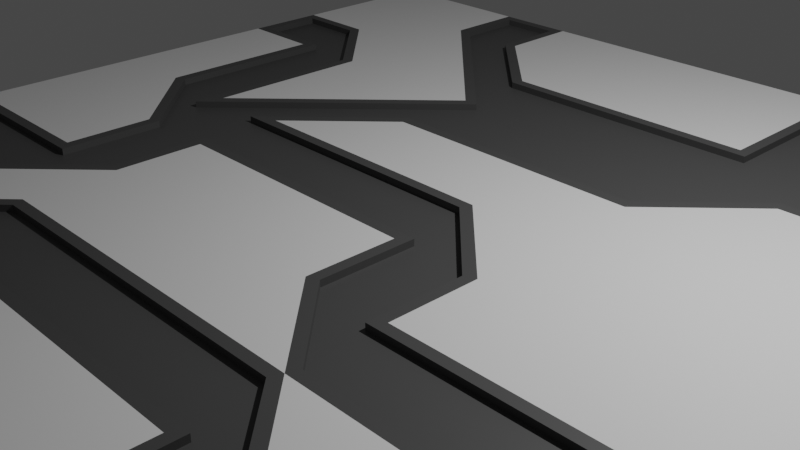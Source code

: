# Source: T3D_tile.blend  (saved by Blender 2.80.75; exported with 4.5.12 LTS)
import bpy
from mathutils import Matrix  # noqa: F401  (used for matrix-valued properties, if any)

bpy.ops.wm.read_factory_settings(use_empty=True)
scene = bpy.context.scene
scene.name = 'Scene'

# ---- collections
col_collection = bpy.data.collections.new('Collection'); scene.collection.children.link(col_collection)

# ---- materials (node trees are filled in below, after node groups)
mat_material = bpy.data.materials.new('Material')
mat_material.alpha_threshold = 0.0
mat_material.use_transparent_shadow = False
mat_material.line_color = (0.0, 0.0, 0.0, 1.0)
mat_light = bpy.data.materials.new('Light')
mat_light.use_transparent_shadow = False

# ---- material node trees
mat_material.use_nodes = True; mat_material.node_tree.nodes.clear()
_N = mat_material.node_tree.nodes; _L = mat_material.node_tree.links
n0 = _N.new('ShaderNodeOutputMaterial'); n0.name = 'Material Output'; n0.location = (300, 300)
n1 = _N.new('ShaderNodeBsdfPrincipled'); n1.name = 'Principled BSDF'; n1.location = (10, 300)
n1.distribution = 'GGX'
n1.subsurface_method = 'BURLEY'
n1.inputs[2].default_value = 0.4
n1.inputs[3].default_value = 1.45
n1.inputs[27].default_value = (0.0, 0.0, 0.0, 1.0)
n1.inputs[28].default_value = 1.0
_L.new(n1.outputs[0], n0.inputs[0])
n0.is_active_output = True
mat_light.use_nodes = True; mat_light.node_tree.nodes.clear()
_N = mat_light.node_tree.nodes; _L = mat_light.node_tree.links
n0 = _N.new('ShaderNodeOutputMaterial'); n0.name = 'Material Output'; n0.location = (300, 300)
n1 = _N.new('ShaderNodeBsdfPrincipled'); n1.name = 'Principled BSDF'; n1.location = (10, 300)
n1.distribution = 'GGX'
n1.subsurface_method = 'BURLEY'
n1.inputs[0].default_value = (0.06681, 0.06681, 0.06681, 1.0)
n1.inputs[3].default_value = 1.45
n1.inputs[27].default_value = (0.0, 0.0, 0.0, 1.0)
n1.inputs[28].default_value = 1.0
_L.new(n1.outputs[0], n0.inputs[0])
n0.is_active_output = True

# ---- world
world_world = bpy.data.worlds.new('World'); scene.world = world_world
world_world.use_nodes = True; world_world.node_tree.nodes.clear()
_N = world_world.node_tree.nodes; _L = world_world.node_tree.links
n0 = _N.new('ShaderNodeOutputWorld'); n0.name = 'World Output'; n0.location = (300, 300)
n1 = _N.new('ShaderNodeBackground'); n1.name = 'Background'; n1.location = (10, 300)
n1.inputs[0].default_value = (0.05088, 0.05088, 0.05088, 1.0)
_L.new(n1.outputs[0], n0.inputs[0])
n0.is_active_output = True
world_world.color = (0.05088, 0.05088, 0.05088)
world_world.use_sun_shadow = False
world_world.sun_shadow_jitter_overblur = 0.0

# ---- cameras
cam_camera = bpy.data.cameras.new('Camera')
cam_camera.clip_end = 100.0
cam_camera.ortho_scale = 7.314

# ---- lights
light_light = bpy.data.lights.new('Light', 'POINT')
light_light.transmission_factor = 0.0
light_light.energy = 1000.0
light_light.shadow_soft_size = 0.1
light_light.shadow_maximum_resolution = 0.006
light_light.use_absolute_resolution = True

# ---- meshes
me_cube = bpy.data.meshes.new('Cube')
me_cube.from_pydata([(1.0, 1.0, 1.0), (1.0, 1.0, -1.0), (1.0, -1.0, 1.0), (1.0, -1.0, -1.0), (-1.0, 1.0, 1.0), (-1.0, 1.0, -1.0), (-1.0, -1.0, 1.0), (-1.0, -1.0, -1.0), (0.8, 1.0, -1.0), (0.6, 1.0, -1.0), (0.4, 1.0, -1.0), (0.2, 1.0, -1.0), (0.0, 1.0, -1.0), (-0.2, 1.0, -1.0), (-0.4, 1.0, -1.0), (-0.6, 1.0, -1.0), (-0.8, 1.0, -1.0), (0.8, -1.0, 1.0), (0.5752, -0.9752, 1.0), (0.4248, -0.9752, 1.0), (0.2, -1.0, 1.0), (0.0, -1.0, 1.0), (-0.2, -1.0, 1.0), (-0.4248, -0.9752, 1.0), (-0.5752, -0.9752, 1.0), (-0.8, -1.0, 1.0), (-0.8, -1.0, -1.0), (-0.6, -1.0, -1.0), (-0.4, -1.0, -1.0), (-0.2, -1.0, -1.0), (0.0, -1.0, -1.0), (0.2, -1.0, -1.0), (0.4, -1.0, -1.0), (0.6, -1.0, -1.0), (0.8, -1.0, -1.0), (-0.8, 1.0, 1.0), (-0.5752, 0.9752, 1.0), (-0.4248, 0.9752, 1.0), (-0.2, 1.0, 1.0), (0.0, 1.0, 1.0), (0.2, 1.0, 1.0), (0.4248, 0.9752, 1.0), (0.5752, 0.9752, 1.0), (0.8, 1.0, 1.0), (-1.0, 0.8, -1.0), (-1.0, 0.6, -1.0), (-1.0, 0.4, -1.0), (-1.0, 0.2, -1.0), (-1.0, 0.0, -1.0), (-1.0, -0.2, -1.0), (-1.0, -0.4, -1.0), (-1.0, -0.6, -1.0), (-1.0, -0.8, -1.0), (1.0, 0.8, 1.0), (0.9752, 0.5752, 1.0), (0.9752, 0.4248, 1.0), (1.0, 0.2, 1.0), (1.0, 0.0, 1.0), (1.0, -0.2, 1.0), (0.9752, -0.4248, 1.0), (0.9752, -0.5752, 1.0), (1.0, -0.8, 1.0), (-1.0, -0.8, 1.0), (-0.9752, -0.5752, 1.0), (-0.9752, -0.4248, 1.0), (-1.0, -0.2, 1.0), (-1.0, 0.0, 1.0), (-1.0, 0.2, 1.0), (-0.9752, 0.4248, 1.0), (-0.9752, 0.5752, 1.0), (-1.0, 0.8, 1.0), (1.0, -0.8, -1.0), (1.0, -0.6, -1.0), (1.0, -0.4, -1.0), (1.0, -0.2, -1.0), (1.0, 0.0, -1.0), (1.0, 0.2, -1.0), (1.0, 0.4, -1.0), (1.0, 0.6, -1.0), (1.0, 0.8, -1.0), (-0.8, 0.8, -1.0), (-0.8, 0.6, -1.0), (-0.8, 0.4, -1.0), (-0.8, 0.2, -1.0), (-0.8, 0.0, -1.0), (-0.8, -0.2, -1.0), (-0.8, -0.4, -1.0), (-0.8, -0.6, -1.0), (-0.8, -0.8, -1.0), (-0.6, 0.8, -1.0), (-0.6, 0.6, -1.0), (-0.6, 0.4, -1.0), (-0.6, 0.2, -1.0), (-0.6, 0.0, -1.0), (-0.6, -0.2, -1.0), (-0.6, -0.4, -1.0), (-0.6, -0.6, -1.0), (-0.6, -0.8, -1.0), (-0.4, 0.8, -1.0), (-0.4, 0.6, -1.0), (-0.4, 0.4, -1.0), (-0.4, 0.2, -1.0), (-0.4, 0.0, -1.0), (-0.4, -0.2, -1.0), (-0.4, -0.4, -1.0), (-0.4, -0.6, -1.0), (-0.4, -0.8, -1.0), (-0.2, 0.8, -1.0), (-0.2, 0.6, -1.0), (-0.2, 0.4, -1.0), (-0.2, 0.2, -1.0), (-0.2, 0.0, -1.0), (-0.2, -0.2, -1.0), (-0.2, -0.4, -1.0), (-0.2, -0.6, -1.0), (-0.2, -0.8, -1.0), (0.0, 0.8, -1.0), (0.0, 0.6, -1.0), (0.0, 0.4, -1.0), (0.0, 0.2, -1.0), (0.0, 0.0, -1.0), (0.0, -0.2, -1.0), (0.0, -0.4, -1.0), (0.0, -0.6, -1.0), (0.0, -0.8, -1.0), (0.2, 0.8, -1.0), (0.2, 0.6, -1.0), (0.2, 0.4, -1.0), (0.2, 0.2, -1.0), (0.2, 0.0, -1.0), (0.2, -0.2, -1.0), (0.2, -0.4, -1.0), (0.2, -0.6, -1.0), (0.2, -0.8, -1.0), (0.4, 0.8, -1.0), (0.4, 0.6, -1.0), (0.4, 0.4, -1.0), (0.4, 0.2, -1.0), (0.4, 0.0, -1.0), (0.4, -0.2, -1.0), (0.4, -0.4, -1.0), (0.4, -0.6, -1.0), (0.4, -0.8, -1.0), (0.6, 0.8, -1.0), (0.6, 0.6, -1.0), (0.6, 0.4, -1.0), (0.6, 0.2, -1.0), (0.6, 0.0, -1.0), (0.6, -0.2, -1.0), (0.6, -0.4, -1.0), (0.6, -0.6, -1.0), (0.6, -0.8, -1.0), (0.8, 0.8, -1.0), (0.8, 0.6, -1.0), (0.8, 0.4, -1.0), (0.8, 0.2, -1.0), (0.8, 0.0, -1.0), (0.8, -0.2, -1.0), (0.8, -0.4, -1.0), (0.8, -0.6, -1.0), (0.8, -0.8, -1.0), (0.8, 0.8, 1.0), (0.8, 0.5752, 1.0), (0.8, 0.4, 1.0), (0.8, 0.2, 1.0), (0.8, 0.0, 1.0), (0.8, -0.2, 1.0), (0.8, -0.4248, 1.0), (0.8, -0.6, 1.0), (0.8, -0.8, 1.0), (0.5752, 0.8, 1.0), (0.5752, 0.5752, 1.0), (0.6, 0.4, 1.0), (0.6, 0.2, 1.0), (0.6, 0.0, 1.0), (0.6, -0.2, 1.0), (0.6, -0.4248, 1.0), (0.6, -0.6, 1.0), (0.5752, -0.8103, 1.0), (0.4248, 0.8, 1.0), (0.4248, 0.5752, 1.0), (0.4, 0.2, 1.0), (0.4, 0.0, 1.0), (0.3752, -0.2103, 1.0), (0.3752, -0.4248, 1.0), (0.4, -0.6, 1.0), (0.4248, -0.7752, 1.0), (0.2, 0.8, 1.0), (0.2, 0.5752, 1.0), (0.2, 0.2, 1.0), (0.1897, -0.02479, 1.0), (0.2, -0.2, 1.0), (0.2248, -0.3897, 1.0), (0.2, -0.6248, 1.0), (0.2, -0.7752, 1.0), (0.0, 0.8, 1.0), (0.0, 0.5752, 1.0), (0.0, 0.2, 1.0), (0.0, -0.02479, 1.0), (0.0, -0.2, 1.0), (0.0, -0.4, 1.0), (0.0, -0.6248, 1.0), (0.0, -0.7752, 1.0), (-0.2, 0.8, 1.0), (-0.2103, 0.5752, 1.0), (-0.2, 0.4, 1.0), (-0.2, 0.2, 1.0), (-0.2, -0.02479, 1.0), (-0.2, -0.2, 1.0), (-0.2, -0.4, 1.0), (-0.2, -0.6248, 1.0), (-0.2, -0.7752, 1.0), (-0.4248, 0.7897, 1.0), (-0.4, 0.6, 1.0), (-0.4, 0.4, 1.0), (-0.3825, 0.1825, 1.0), (-0.4, 0.0, 1.0), (-0.4, -0.2, 1.0), (-0.4248, -0.3897, 1.0), (-0.3897, -0.6248, 1.0), (-0.4248, -0.7752, 1.0), (-0.5752, 0.8103, 1.0), (-0.6, 0.6, 1.0), (-0.6248, 0.3897, 1.0), (-0.6248, 0.2, 1.0), (-0.6248, -0.05985, 1.0), (-0.6, -0.2, 1.0), (-0.5752, -0.4248, 1.0), (-0.6, -0.6, 1.0), (-0.5752, -0.8103, 1.0), (-0.8, 0.8, 1.0), (-0.8103, 0.5752, 1.0), (-0.8, 0.4, 1.0), (-0.7752, 0.2, 1.0), (-0.7752, 0.01027, 1.0), (-0.8, -0.2, 1.0), (-0.8, -0.4248, 1.0), (-0.8, -0.6, 1.0), (-0.8, -0.8, 1.0), (0.6, -1.0, 1.0), (0.4, -1.0, 1.0), (-0.4, -1.0, 1.0), (-0.6, -1.0, 1.0), (-0.6, 1.0, 1.0), (-0.4, 1.0, 1.0), (0.4, 1.0, 1.0), (0.6, 1.0, 1.0), (0.6, -0.8, 1.0), (0.4, -0.8, 1.0), (-0.4, -0.8, 1.0), (-0.6, -0.8, 1.0), (1.0, 0.6, 1.0), (1.0, 0.4, 1.0), (1.0, -0.4, 1.0), (1.0, -0.6, 1.0), (-1.0, -0.6, 1.0), (-1.0, -0.4, 1.0), (-1.0, 0.4, 1.0), (-1.0, 0.6, 1.0), (0.6, 0.8, 1.0), (0.6, 0.6, 1.0), (0.4, 0.8, 1.0), (0.4, 0.6, 1.0), (0.4, -0.2, 1.0), (0.4, -0.4, 1.0), (0.2248, -0.1752, 1.0), (0.2, -0.4, 1.0), (-0.4, 0.8, 1.0), (-0.4248, -0.1752, 1.0), (-0.4, -0.4, 1.0), (-0.6, 0.8, 1.0), (-0.6, 0.4, 1.0), (-0.6, 0.2, 1.0), (-0.6, 0.0, 1.0), (-0.5752, -0.1897, 1.0), (-0.6, -0.4, 1.0), (-0.7752, 0.4248, 1.0), (-0.8, 0.2, 1.0), (-0.8, 0.0, 1.0), (-0.8, -0.4, 1.0), (-0.8, -0.5752, 1.0), (-0.6103, -0.5752, 1.0), (-0.4599, -0.02479, 1.0), (-0.2, 0.0, 1.0), (-0.2, -0.1752, 1.0), (-0.4, -0.6, 1.0), (-0.2, -0.6, 1.0), (-0.2, -0.8, 1.0), (-0.2, 0.6, 1.0), (0.0, 0.6, 1.0), (-0.2103, 0.2248, 1.0), (0.0, 0.2248, 1.0), (0.0, 0.0, 1.0), (0.0, -0.1752, 1.0), (0.0, -0.6, 1.0), (0.0, -0.8, 1.0), (0.2, 0.6, 1.0), (0.2, 0.2248, 1.0), (0.2, 0.0, 1.0), (0.2, -0.6, 1.0), (0.2, -0.8, 1.0), (0.3897, 0.2248, 1.0), (0.4103, -0.5752, 1.0), (0.3897, -0.6248, 1.0), (0.6, -0.4, 1.0), (0.6, -0.5752, 1.0), (0.8, 0.6, 1.0), (0.5897, 0.4248, 1.0), (0.8, 0.4248, 1.0), (0.8, -0.4, 1.0), (0.8, -0.5752, 1.0), (-0.8, 0.6, 1.0), (-0.3825, 0.6175, 1.0), (-0.1649, 0.4, 1.0), (-0.4, 0.2, 1.0), (0.8, 0.5752, 0.8519), (0.8, 0.4248, 0.8519), (0.8, -0.4248, 0.8519), (0.8, -0.5752, 0.8519), (0.5752, 0.5752, 0.8519), (0.5897, 0.4248, 0.8519), (0.6, -0.4248, 0.8519), (0.6, -0.5752, 0.8519), (0.4248, 0.5752, 0.8519), (0.4, 0.4, 0.8519), (0.3897, 0.2248, 0.8519), (0.3752, -0.4248, 0.8519), (0.4103, -0.5752, 0.8519), (0.3897, -0.6248, 0.8519), (0.4248, -0.7752, 0.8519), (0.2, 0.5752, 0.8519), (0.2, 0.4, 0.8519), (0.2, 0.2248, 0.8519), (0.1897, -0.02479, 0.8519), (0.2248, -0.1752, 0.8519), (0.2, -0.6248, 0.8519), (0.2, -0.7752, 0.8519), (0.0, 0.5752, 0.8519), (0.0, 0.4, 0.8519), (0.0, 0.2248, 0.8519), (0.0, -0.02479, 0.8519), (0.0, -0.1752, 0.8519), (0.0, -0.6248, 0.8519), (0.0, -0.7752, 0.8519), (-0.2103, 0.5752, 0.8519), (-0.1649, 0.4, 0.8519), (-0.2103, 0.2248, 0.8519), (-0.2, -0.02479, 0.8519), (-0.2, -0.1752, 0.8519), (-0.2, -0.6248, 0.8519), (-0.2, -0.7752, 0.8519), (-0.4248, 0.7897, 0.8519), (-0.3825, 0.6175, 0.8519), (-0.3825, 0.1825, 0.8519), (-0.4599, -0.02479, 0.8519), (-0.4248, -0.1752, 0.8519), (-0.3897, -0.6248, 0.8519), (-0.4248, -0.7752, 0.8519), (-0.6248, -0.05985, 0.8519), (-0.5752, -0.1897, 0.8519), (-0.5752, -0.4248, 0.8519), (-0.6103, -0.5752, 0.8519), (-0.8103, 0.5752, 0.8519), (-0.7752, 0.4248, 0.8519), (-0.8, -0.4248, 0.8519), (-0.8, -0.5752, 0.8519), (-0.6248, 0.3897, 0.8519), (-0.7752, 0.2, 0.8519), (-0.6248, 0.2, 0.8519), (-0.7752, 0.01027, 0.8519), (-0.5752, 0.8103, 0.8519), (-0.4248, -0.3897, 0.8519), (-0.5752, -0.8103, 0.8519), (0.3752, -0.2103, 0.8519), (0.2248, -0.3897, 0.8519), (0.4248, 0.8, 0.8519), (0.5752, 0.8, 0.8519), (0.5752, -0.8103, 0.8519), (0.5752, -0.9752, 0.8519), (0.4248, -0.9752, 0.8519), (-0.4248, -0.9752, 0.8519), (-0.5752, -0.9752, 0.8519), (-0.5752, 0.9752, 0.8519), (-0.4248, 0.9752, 0.8519), (0.4248, 0.9752, 0.8519), (0.5752, 0.9752, 0.8519), (0.9752, 0.5752, 0.8519), (0.9752, 0.4248, 0.8519), (0.9752, -0.4248, 0.8519), (0.9752, -0.5752, 0.8519), (-0.9752, -0.5752, 0.8519), (-0.9752, -0.4248, 0.8519), (-0.9752, 0.4248, 0.8519), (-0.9752, 0.5752, 0.8519)], [], [(238, 62, 6, 25), (26, 25, 6, 7), (44, 70, 4, 5), (160, 71, 3, 34), (71, 61, 2, 3), (8, 43, 0, 1), (5, 4, 35, 16), (16, 35, 243, 15), (15, 243, 244, 14), (14, 244, 38, 13), (13, 38, 39, 12), (12, 39, 40, 11), (11, 40, 245, 10), (10, 245, 246, 9), (9, 246, 43, 8), (52, 88, 26, 7), (88, 97, 27, 26), (97, 106, 28, 27), (106, 115, 29, 28), (115, 124, 30, 29), (124, 133, 31, 30), (133, 142, 32, 31), (142, 151, 33, 32), (151, 160, 34, 33), (3, 2, 17, 34), (34, 17, 239, 33), (33, 239, 240, 32), (32, 240, 20, 31), (31, 20, 21, 30), (30, 21, 22, 29), (29, 22, 241, 28), (28, 241, 242, 27), (27, 242, 25, 26), (61, 169, 17, 2), (169, 247, 239, 17), (37, 36, 382, 383), (248, 300, 20, 240), (300, 295, 21, 20), (295, 287, 22, 21), (287, 249, 241, 22), (207, 282, 354, 347), (250, 238, 25, 242), (243, 35, 230, 270), (270, 230, 311, 222), (222, 311, 271), (54, 162, 315, 386), (24, 23, 380, 381), (280, 281, 361, 365), (226, 235, 279, 275), (305, 310, 318, 322), (228, 237, 238, 250), (19, 18, 378, 379), (227, 236, 364, 360), (213, 222, 271, 214), (214, 271, 272, 314), (314, 272, 273), (167, 176, 321, 317), (233, 234, 369, 367), (307, 308, 316, 320), (285, 228, 250), (38, 244, 267, 203), (203, 267, 288), (276, 233, 367, 363), (162, 171, 319, 315), (274, 227, 360, 359), (302, 305, 322, 327), (208, 217, 269, 209), (286, 209, 269, 285), (282, 290, 346, 354), (39, 38, 203, 195), (195, 203, 288, 289), (225, 224, 368, 358), (176, 184, 326, 321), (197, 206, 283, 292), (313, 215, 353, 345), (199, 208, 209, 200), (200, 209, 286, 294), (224, 223, 366, 368), (40, 39, 195, 187), (187, 195, 289, 296), (194, 186, 329, 336), (215, 225, 358, 353), (189, 197, 292, 298), (36, 221, 370, 382), (191, 199, 200, 266), (266, 200, 294, 299), (303, 193, 335, 328), (245, 40, 187, 261), (261, 187, 296, 262), (205, 213, 214), (301, 307, 320, 325), (181, 189, 298, 182), (182, 298, 263), (218, 268, 355, 371), (297, 301, 325, 332), (312, 313, 345, 352), (212, 37, 383, 351), (180, 188, 330, 323), (281, 218, 371, 361), (173, 172, 181), (173, 181, 182, 174), (174, 182, 263, 175), (175, 263, 264, 304), (265, 192, 374, 334), (177, 185, 247), (43, 246, 259, 161), (161, 259, 260, 306), (202, 194, 336, 343), (163, 172, 173, 164), (164, 173, 174, 165), (165, 174, 175, 166), (166, 175, 304, 309), (178, 303, 328, 377), (168, 177, 247, 169), (0, 43, 161, 53), (53, 161, 306, 251), (184, 183, 373, 326), (252, 163, 164, 56), (56, 164, 165, 57), (57, 165, 166, 58), (58, 166, 309, 253), (193, 201, 342, 335), (254, 168, 169, 61), (9, 8, 152, 143), (143, 152, 153, 144), (144, 153, 154, 145), (145, 154, 155, 146), (146, 155, 156, 147), (147, 156, 157, 148), (148, 157, 158, 149), (149, 158, 159, 150), (150, 159, 160, 151), (10, 9, 143, 134), (134, 143, 144, 135), (135, 144, 145, 136), (136, 145, 146, 137), (137, 146, 147, 138), (138, 147, 148, 139), (139, 148, 149, 140), (140, 149, 150, 141), (141, 150, 151, 142), (11, 10, 134, 125), (125, 134, 135, 126), (126, 135, 136, 127), (127, 136, 137, 128), (128, 137, 138, 129), (129, 138, 139, 130), (130, 139, 140, 131), (131, 140, 141, 132), (132, 141, 142, 133), (12, 11, 125, 116), (116, 125, 126, 117), (117, 126, 127, 118), (118, 127, 128, 119), (119, 128, 129, 120), (120, 129, 130, 121), (121, 130, 131, 122), (122, 131, 132, 123), (123, 132, 133, 124), (13, 12, 116, 107), (107, 116, 117, 108), (108, 117, 118, 109), (109, 118, 119, 110), (110, 119, 120, 111), (111, 120, 121, 112), (112, 121, 122, 113), (113, 122, 123, 114), (114, 123, 124, 115), (14, 13, 107, 98), (98, 107, 108, 99), (99, 108, 109, 100), (100, 109, 110, 101), (101, 110, 111, 102), (102, 111, 112, 103), (103, 112, 113, 104), (104, 113, 114, 105), (105, 114, 115, 106), (15, 14, 98, 89), (89, 98, 99, 90), (90, 99, 100, 91), (91, 100, 101, 92), (92, 101, 102, 93), (93, 102, 103, 94), (94, 103, 104, 95), (95, 104, 105, 96), (96, 105, 106, 97), (16, 15, 89, 80), (80, 89, 90, 81), (81, 90, 91, 82), (82, 91, 92, 83), (83, 92, 93, 84), (84, 93, 94, 85), (85, 94, 95, 86), (86, 95, 96, 87), (87, 96, 97, 88), (5, 16, 80, 44), (44, 80, 81, 45), (45, 81, 82, 46), (46, 82, 83, 47), (47, 83, 84, 48), (48, 84, 85, 49), (49, 85, 86, 50), (50, 86, 87, 51), (51, 87, 88, 52), (1, 0, 53, 79), (79, 53, 251, 78), (78, 251, 252, 77), (77, 252, 56, 76), (76, 56, 57, 75), (75, 57, 58, 74), (74, 58, 253, 73), (73, 253, 254, 72), (72, 254, 61, 71), (8, 1, 79, 152), (152, 79, 78, 153), (153, 78, 77, 154), (154, 77, 76, 155), (155, 76, 75, 156), (156, 75, 74, 157), (157, 74, 73, 158), (158, 73, 72, 159), (159, 72, 71, 160), (7, 6, 62, 52), (52, 62, 255, 51), (51, 255, 256, 50), (50, 256, 65, 49), (49, 65, 66, 48), (48, 66, 67, 47), (47, 67, 257, 46), (46, 257, 258, 45), (45, 258, 70, 44), (35, 4, 70, 230), (230, 70, 258, 311), (219, 229, 372, 356), (232, 257, 67, 277), (277, 67, 66, 278), (278, 66, 65, 235), (235, 65, 256, 279), (179, 180, 323, 375), (237, 255, 62, 238), (293, 265, 334, 341), (204, 212, 351, 344), (226, 278, 235), (41, 179, 375, 384), (185, 266, 299), (213, 270, 222), (190, 198, 340, 333), (221, 312, 352, 370), (171, 170, 376, 319), (228, 285, 269), (291, 297, 332, 339), (192, 302, 327, 374), (314, 205, 214), (216, 283, 206), (18, 19, 240, 239), (23, 24, 242, 241), (36, 37, 244, 243), (41, 42, 246, 245), (178, 18, 239, 247), (19, 186, 248, 240), (220, 23, 241, 249), (24, 229, 250, 242), (54, 55, 252, 251), (59, 60, 254, 253), (63, 64, 256, 255), (68, 69, 258, 257), (42, 170, 259, 246), (170, 171, 260, 259), (179, 41, 245, 261), (180, 179, 261, 262), (183, 184, 264, 263), (192, 265, 191, 266), (37, 212, 267, 244), (268, 218, 269, 217), (221, 36, 243, 270), (223, 224, 272, 271), (224, 225, 273, 272), (227, 274, 226, 275), (233, 276, 232, 277), (234, 233, 277, 278), (236, 227, 275, 279), (281, 280, 237, 228), (282, 207, 283, 216), (284, 268, 217, 208), (219, 210, 286, 285), (211, 220, 249, 287), (204, 196, 289, 288), (291, 290, 206, 197), (207, 198, 292, 283), (293, 284, 208, 199), (210, 201, 294, 286), (202, 211, 287, 295), (196, 188, 296, 289), (297, 291, 197, 189), (198, 190, 298, 292), (265, 293, 199, 191), (201, 193, 299, 294), (194, 202, 295, 300), (188, 180, 262, 296), (301, 297, 189, 181), (193, 303, 185, 299), (186, 194, 300, 248), (184, 176, 304, 264), (305, 302, 185, 177), (171, 162, 306, 260), (308, 307, 172, 163), (176, 167, 309, 304), (310, 305, 177, 168), (162, 54, 251, 306), (55, 308, 163, 252), (167, 59, 253, 309), (60, 310, 168, 254), (69, 231, 311, 258), (276, 68, 257, 232), (64, 236, 279, 256), (280, 63, 255, 237), (231, 223, 271, 311), (274, 234, 278, 226), (190, 183, 263, 298), (302, 192, 266, 185), (312, 221, 270, 213), (212, 204, 288, 267), (229, 219, 285, 250), (303, 178, 247, 185), (218, 281, 228, 269), (313, 312, 213, 205), (307, 301, 181, 172), (225, 215, 314, 273), (215, 313, 205, 314), (290, 282, 216, 206), (377, 329, 379, 378), (357, 372, 381, 380), (366, 363, 367, 368), (368, 367, 369, 358), (358, 369, 359), (360, 364, 365, 361), (383, 382, 370, 351), (351, 370, 352), (354, 358, 359, 355), (355, 359, 360, 371), (371, 360, 361), (344, 352, 345), (346, 345, 353), (346, 353, 354), (347, 354, 355, 348), (349, 356, 357, 350), (337, 344, 345, 338), (338, 345, 346, 339), (340, 347, 348, 341), (342, 349, 350, 343), (330, 337, 338, 331), (331, 338, 339, 332), (333, 340, 341, 334), (335, 342, 343, 336), (324, 331, 332, 325), (373, 334, 374, 326), (326, 374, 327), (329, 328, 335, 336), (385, 384, 375, 376), (376, 375, 323, 319), (319, 323, 324, 320), (321, 326, 327, 322), (315, 319, 320, 316), (317, 321, 322, 318), (386, 315, 316, 387), (388, 317, 318, 389), (362, 393, 392, 363), (364, 391, 390, 365), (377, 328, 329), (366, 362, 363), (373, 333, 334), (344, 351, 352), (372, 357, 356), (324, 323, 330, 331), (325, 320, 324), (358, 354, 353), (308, 55, 387, 316), (268, 284, 348, 355), (42, 41, 384, 385), (59, 167, 317, 388), (210, 219, 356, 349), (18, 178, 377, 378), (310, 60, 389, 318), (220, 211, 350, 357), (186, 19, 379, 329), (231, 69, 393, 362), (196, 204, 344, 337), (23, 220, 357, 380), (68, 276, 363, 392), (290, 291, 339, 346), (229, 24, 381, 372), (236, 64, 391, 364), (198, 207, 347, 340), (55, 54, 386, 387), (63, 280, 365, 390), (284, 293, 341, 348), (60, 59, 388, 389), (223, 231, 362, 366), (201, 210, 349, 342), (64, 63, 390, 391), (234, 274, 359, 369), (211, 202, 343, 350), (69, 68, 392, 393), (183, 190, 333, 373), (188, 196, 337, 330), (170, 42, 385, 376)])
me_cube.polygons.foreach_set('material_index', [0, 0, 0, 0, 0, 0, 0, 0, 0, 0, 0, 0, 0, 0, 0, 0, 0, 0, 0, 0, 0, 0, 0, 0, 0, 0, 0, 0, 0, 0, 0, 0, 0, 0, 0, 1, 0, 0, 0, 0, 1, 0, 0, 0, 0, 1, 1, 1, 0, 1, 0, 1, 1, 0, 0, 0, 1, 1, 1, 0, 0, 0, 1, 1, 1, 1, 0, 0, 1, 0, 0, 1, 1, 0, 1, 0, 0, 1, 0, 0, 1, 1, 0, 1, 0, 0, 1, 0, 0, 0, 1, 0, 0, 1, 1, 1, 1, 1, 1, 0, 0, 0, 0, 1, 0, 0, 0, 1, 0, 0, 0, 0, 1, 0, 0, 0, 1, 0, 0, 0, 0, 1, 0, 0, 0, 0, 0, 0, 0, 0, 0, 0, 0, 0, 0, 0, 0, 0, 0, 0, 0, 0, 0, 0, 0, 0, 0, 0, 0, 0, 0, 0, 0, 0, 0, 0, 0, 0, 0, 0, 0, 0, 0, 0, 0, 0, 0, 0, 0, 0, 0, 0, 0, 0, 0, 0, 0, 0, 0, 0, 0, 0, 0, 0, 0, 0, 0, 0, 0, 0, 0, 0, 0, 0, 0, 0, 0, 0, 0, 0, 0, 0, 0, 0, 0, 0, 0, 0, 0, 0, 0, 0, 0, 0, 0, 0, 0, 0, 0, 0, 0, 0, 0, 0, 0, 0, 0, 0, 0, 0, 0, 0, 0, 1, 0, 0, 0, 0, 1, 0, 1, 1, 0, 1, 0, 0, 1, 1, 1, 0, 1, 1, 0, 0, 1, 1, 1, 1, 1, 1, 1, 1, 1, 1, 1, 1, 1, 1, 1, 1, 1, 1, 1, 1, 1, 1, 1, 1, 1, 1, 1, 1, 1, 1, 1, 1, 1, 1, 1, 1, 1, 1, 1, 1, 1, 1, 1, 1, 1, 1, 1, 1, 1, 1, 1, 1, 1, 1, 1, 1, 1, 1, 1, 1, 1, 1, 1, 1, 1, 1, 1, 1, 1, 1, 1, 1, 1, 1, 1, 1, 1, 1, 1, 1, 1, 1, 1, 1, 1, 1, 1, 1, 1, 1, 1, 1, 1, 1, 1, 1, 1, 1, 1, 1, 1, 1, 1, 1, 1, 1, 1, 1, 1, 1, 1, 1, 1, 1, 1, 1, 1, 1, 1, 1, 1, 1, 1, 1, 1, 1, 1, 1, 1, 1, 1, 1, 1, 1, 1, 1, 1, 1, 1, 1, 1, 1, 1, 1, 1, 1, 1, 1, 1, 1, 1, 1])
_uv = me_cube.uv_layers.new(name='UVMap')
_uv.uv.foreach_set('vector', [0.6, 0.225, 0.625, 0.225, 0.625, 0.25, 0.6, 0.25, 0.375, 0.475, 0.625, 0.475, 0.625, 0.5, 0.375, 0.5, 0.375, 0.725, 0.625, 0.725, 0.625, 0.75, 0.375, 0.75, 0.6, 0.975, 0.625, 0.975, 0.625, 1.0, 0.6, 1.0, 0.125, 0.725, 0.375, 0.725, 0.375, 0.75, 0.125, 0.75, 0.625, 0.725, 0.875, 0.725, 0.875, 0.75, 0.625, 0.75, 0.625, 0.5, 0.875, 0.5, 0.875, 0.525, 0.625, 0.525, 0.625, 0.525, 0.875, 0.525, 0.875, 0.55, 0.625, 0.55, 0.625, 0.55, 0.875, 0.55, 0.875, 0.575, 0.625, 0.575, 0.625, 0.575, 0.875, 0.575, 0.875, 0.6, 0.625, 0.6, 0.625, 0.6, 0.875, 0.6, 0.875, 0.625, 0.625, 0.625, 0.625, 0.625, 0.875, 0.625, 0.875, 0.65, 0.625, 0.65, 0.625, 0.65, 0.875, 0.65, 0.875, 0.675, 0.625, 0.675, 0.625, 0.675, 0.875, 0.675, 0.875, 0.7, 0.625, 0.7, 0.625, 0.7, 0.875, 0.7, 0.875, 0.725, 0.625, 0.725, 0.375, 0.975, 0.4, 0.975, 0.4, 1.0, 0.375, 1.0, 0.4, 0.975, 0.425, 0.975, 0.425, 1.0, 0.4, 1.0, 0.425, 0.975, 0.45, 0.975, 0.45, 1.0, 0.425, 1.0, 0.45, 0.975, 0.475, 0.975, 0.475, 1.0, 0.45, 1.0, 0.475, 0.975, 0.5, 0.975, 0.5, 1.0, 0.475, 1.0, 0.5, 0.975, 0.525, 0.975, 0.525, 1.0, 0.5, 1.0, 0.525, 0.975, 0.55, 0.975, 0.55, 1.0, 0.525, 1.0, 0.55, 0.975, 0.575, 0.975, 0.575, 1.0, 0.55, 1.0, 0.575, 0.975, 0.6, 0.975, 0.6, 1.0, 0.575, 1.0, 0.375, 0.25, 0.625, 0.25, 0.625, 0.275, 0.375, 0.275, 0.375, 0.275, 0.625, 0.275, 0.625, 0.3, 0.375, 0.3, 0.375, 0.3, 0.625, 0.3, 0.625, 0.325, 0.375, 0.325, 0.375, 0.325, 0.625, 0.325, 0.625, 0.35, 0.375, 0.35, 0.375, 0.35, 0.625, 0.35, 0.625, 0.375, 0.375, 0.375, 0.375, 0.375, 0.625, 0.375, 0.625, 0.4, 0.375, 0.4, 0.375, 0.4, 0.625, 0.4, 0.625, 0.425, 0.375, 0.425, 0.375, 0.425, 0.625, 0.425, 0.625, 0.45, 0.375, 0.45, 0.375, 0.45, 0.625, 0.45, 0.625, 0.475, 0.375, 0.475, 0.375, 0.225, 0.4, 0.225, 0.4, 0.25, 0.375, 0.25, 0.4, 0.225, 0.425, 0.225, 0.425, 0.25, 0.4, 0.25, 0.5531, 0.003099, 0.5719, 0.003099, 0.5719, 0.003099, 0.5531, 0.003099, 0.45, 0.225, 0.475, 0.225, 0.475, 0.25, 0.45, 0.25, 0.475, 0.225, 0.5, 0.225, 0.5, 0.25, 0.475, 0.25, 0.5, 0.225, 0.525, 0.225, 0.525, 0.25, 0.5, 0.25, 0.525, 0.225, 0.55, 0.225, 0.55, 0.25, 0.525, 0.25, 0.525, 0.1281, 0.5575, 0.1281, 0.5575, 0.1281, 0.525, 0.1281, 0.575, 0.225, 0.6, 0.225, 0.6, 0.25, 0.575, 0.25, 0.575, 0.0, 0.6, 0.0, 0.6, 0.025, 0.575, 0.025, 0.575, 0.025, 0.6, 0.025, 0.6, 0.05, 0.575, 0.05, 0.575, 0.05, 0.6, 0.05, 0.575, 0.075, 0.3781, 0.0531, 0.4, 0.0531, 0.4, 0.0531, 0.3781, 0.0531, 0.5719, 0.2469, 0.5531, 0.2469, 0.5531, 0.2469, 0.5719, 0.2469, 0.6, 0.1969, 0.5763, 0.1969, 0.5763, 0.1969, 0.6, 0.1969, 0.575, 0.15, 0.6, 0.15, 0.6, 0.175, 0.575, 0.175, 0.425, 0.1969, 0.4, 0.1969, 0.4, 0.1969, 0.425, 0.1969, 0.575, 0.2, 0.6, 0.2, 0.6, 0.225, 0.575, 0.225, 0.4469, 0.2469, 0.4281, 0.2469, 0.4281, 0.2469, 0.4469, 0.2469, 0.5719, 0.1781, 0.6, 0.1781, 0.6, 0.1781, 0.5719, 0.1781, 0.55, 0.05, 0.575, 0.05, 0.575, 0.075, 0.55, 0.075, 0.55, 0.075, 0.575, 0.075, 0.575, 0.1, 0.55, 0.1, 0.55, 0.1, 0.575, 0.1, 0.575, 0.125, 0.4, 0.1781, 0.425, 0.1781, 0.425, 0.1781, 0.4, 0.1781, 0.5969, 0.1, 0.5969, 0.1237, 0.5969, 0.1237, 0.5969, 0.1, 0.4263, 0.0719, 0.4, 0.0719, 0.4, 0.0719, 0.4263, 0.0719, 0.55, 0.2, 0.575, 0.2, 0.575, 0.225, 0.525, 0.0, 0.55, 0.0, 0.55, 0.025, 0.525, 0.025, 0.525, 0.025, 0.55, 0.025, 0.525, 0.05, 0.5969, 0.0719, 0.5969, 0.1, 0.5969, 0.1, 0.5969, 0.0719, 0.4, 0.0531, 0.4281, 0.0531, 0.4281, 0.0531, 0.4, 0.0531, 0.5719, 0.1487, 0.5719, 0.1781, 0.5719, 0.1781, 0.5719, 0.1487, 0.4487, 0.1969, 0.425, 0.1969, 0.425, 0.1969, 0.4487, 0.1969, 0.525, 0.15, 0.55, 0.15, 0.55, 0.175, 0.525, 0.175, 0.525, 0.2, 0.525, 0.175, 0.55, 0.175, 0.55, 0.2, 0.5575, 0.1281, 0.5263, 0.0969, 0.5263, 0.0969, 0.5575, 0.1281, 0.5, 0.0, 0.525, 0.0, 0.525, 0.025, 0.5, 0.025, 0.5, 0.025, 0.525, 0.025, 0.525, 0.05, 0.5, 0.05, 0.5781, 0.1325, 0.5781, 0.1, 0.5781, 0.1, 0.5781, 0.1325, 0.425, 0.1781, 0.4531, 0.1781, 0.4531, 0.1781, 0.425, 0.1781, 0.5, 0.1, 0.525, 0.1, 0.525, 0.125, 0.5, 0.125, 0.5206, 0.075, 0.5478, 0.1022, 0.5478, 0.1022, 0.5206, 0.075, 0.5, 0.15, 0.525, 0.15, 0.525, 0.175, 0.5, 0.175, 0.5, 0.175, 0.525, 0.175, 0.525, 0.2, 0.5, 0.2, 0.5781, 0.1, 0.5781, 0.07628, 0.5781, 0.07628, 0.5781, 0.1, 0.475, 0.0, 0.5, 0.0, 0.5, 0.025, 0.475, 0.025, 0.475, 0.025, 0.5, 0.025, 0.5, 0.05, 0.475, 0.05, 0.475, 0.2219, 0.4469, 0.2219, 0.4469, 0.2219, 0.475, 0.2219, 0.5478, 0.1022, 0.5781, 0.1325, 0.5781, 0.1325, 0.5478, 0.1022, 0.475, 0.1, 0.5, 0.1, 0.5, 0.125, 0.475, 0.125, 0.5719, 0.003099, 0.5719, 0.02372, 0.5719, 0.02372, 0.5719, 0.003099, 0.475, 0.15, 0.5, 0.15, 0.5, 0.175, 0.475, 0.175, 0.475, 0.175, 0.5, 0.175, 0.5, 0.2, 0.475, 0.2, 0.4513, 0.2031, 0.475, 0.2031, 0.475, 0.2031, 0.4513, 0.2031, 0.45, 0.0, 0.475, 0.0, 0.475, 0.025, 0.45, 0.025, 0.45, 0.025, 0.475, 0.025, 0.475, 0.05, 0.45, 0.05, 0.525, 0.075, 0.55, 0.05, 0.55, 0.075, 0.4513, 0.0969, 0.4263, 0.0719, 0.4263, 0.0719, 0.4513, 0.0969, 0.45, 0.1, 0.475, 0.1, 0.475, 0.125, 0.45, 0.125, 0.45, 0.125, 0.475, 0.125, 0.45, 0.15, 0.5531, 0.1737, 0.5531, 0.1469, 0.5531, 0.1469, 0.5531, 0.1737, 0.475, 0.0969, 0.4513, 0.0969, 0.4513, 0.0969, 0.475, 0.0969, 0.5478, 0.04781, 0.5206, 0.075, 0.5206, 0.075, 0.5478, 0.04781, 0.5531, 0.02628, 0.5531, 0.003099, 0.5531, 0.003099, 0.5531, 0.02628, 0.4469, 0.0531, 0.475, 0.0531, 0.475, 0.0531, 0.4469, 0.0531, 0.5763, 0.1969, 0.5531, 0.1737, 0.5531, 0.1737, 0.5763, 0.1969, 0.425, 0.1, 0.425, 0.075, 0.45, 0.1, 0.425, 0.1, 0.45, 0.1, 0.45, 0.125, 0.425, 0.125, 0.425, 0.125, 0.45, 0.125, 0.45, 0.15, 0.425, 0.15, 0.425, 0.15, 0.45, 0.15, 0.45, 0.175, 0.425, 0.175, 0.4719, 0.1469, 0.4719, 0.1737, 0.4719, 0.1737, 0.4719, 0.1469, 0.425, 0.2, 0.45, 0.2, 0.425, 0.225, 0.4, 0.0, 0.425, 0.0, 0.425, 0.025, 0.4, 0.025, 0.4, 0.025, 0.425, 0.025, 0.425, 0.05, 0.4, 0.05, 0.5, 0.2219, 0.475, 0.2219, 0.475, 0.2219, 0.5, 0.2219, 0.4, 0.075, 0.425, 0.075, 0.425, 0.1, 0.4, 0.1, 0.4, 0.1, 0.425, 0.1, 0.425, 0.125, 0.4, 0.125, 0.4, 0.125, 0.425, 0.125, 0.425, 0.15, 0.4, 0.15, 0.4, 0.15, 0.425, 0.15, 0.425, 0.175, 0.4, 0.175, 0.4281, 0.2263, 0.4513, 0.2031, 0.4513, 0.2031, 0.4281, 0.2263, 0.4, 0.2, 0.425, 0.2, 0.425, 0.225, 0.4, 0.225, 0.375, 0.0, 0.4, 0.0, 0.4, 0.025, 0.375, 0.025, 0.375, 0.025, 0.4, 0.025, 0.4, 0.05, 0.375, 0.05, 0.4531, 0.1781, 0.4531, 0.1513, 0.4531, 0.1513, 0.4531, 0.1781, 0.375, 0.075, 0.4, 0.075, 0.4, 0.1, 0.375, 0.1, 0.375, 0.1, 0.4, 0.1, 0.4, 0.125, 0.375, 0.125, 0.375, 0.125, 0.4, 0.125, 0.4, 0.15, 0.375, 0.15, 0.375, 0.15, 0.4, 0.15, 0.4, 0.175, 0.375, 0.175, 0.475, 0.2031, 0.5, 0.2031, 0.5, 0.2031, 0.475, 0.2031, 0.375, 0.2, 0.4, 0.2, 0.4, 0.225, 0.375, 0.225, 0.575, 0.75, 0.6, 0.75, 0.6, 0.775, 0.575, 0.775, 0.575, 0.775, 0.6, 0.775, 0.6, 0.8, 0.575, 0.8, 0.575, 0.8, 0.6, 0.8, 0.6, 0.825, 0.575, 0.825, 0.575, 0.825, 0.6, 0.825, 0.6, 0.85, 0.575, 0.85, 0.575, 0.85, 0.6, 0.85, 0.6, 0.875, 0.575, 0.875, 0.575, 0.875, 0.6, 0.875, 0.6, 0.9, 0.575, 0.9, 0.575, 0.9, 0.6, 0.9, 0.6, 0.925, 0.575, 0.925, 0.575, 0.925, 0.6, 0.925, 0.6, 0.95, 0.575, 0.95, 0.575, 0.95, 0.6, 0.95, 0.6, 0.975, 0.575, 0.975, 0.55, 0.75, 0.575, 0.75, 0.575, 0.775, 0.55, 0.775, 0.55, 0.775, 0.575, 0.775, 0.575, 0.8, 0.55, 0.8, 0.55, 0.8, 0.575, 0.8, 0.575, 0.825, 0.55, 0.825, 0.55, 0.825, 0.575, 0.825, 0.575, 0.85, 0.55, 0.85, 0.55, 0.85, 0.575, 0.85, 0.575, 0.875, 0.55, 0.875, 0.55, 0.875, 0.575, 0.875, 0.575, 0.9, 0.55, 0.9, 0.55, 0.9, 0.575, 0.9, 0.575, 0.925, 0.55, 0.925, 0.55, 0.925, 0.575, 0.925, 0.575, 0.95, 0.55, 0.95, 0.55, 0.95, 0.575, 0.95, 0.575, 0.975, 0.55, 0.975, 0.525, 0.75, 0.55, 0.75, 0.55, 0.775, 0.525, 0.775, 0.525, 0.775, 0.55, 0.775, 0.55, 0.8, 0.525, 0.8, 0.525, 0.8, 0.55, 0.8, 0.55, 0.825, 0.525, 0.825, 0.525, 0.825, 0.55, 0.825, 0.55, 0.85, 0.525, 0.85, 0.525, 0.85, 0.55, 0.85, 0.55, 0.875, 0.525, 0.875, 0.525, 0.875, 0.55, 0.875, 0.55, 0.9, 0.525, 0.9, 0.525, 0.9, 0.55, 0.9, 0.55, 0.925, 0.525, 0.925, 0.525, 0.925, 0.55, 0.925, 0.55, 0.95, 0.525, 0.95, 0.525, 0.95, 0.55, 0.95, 0.55, 0.975, 0.525, 0.975, 0.5, 0.75, 0.525, 0.75, 0.525, 0.775, 0.5, 0.775, 0.5, 0.775, 0.525, 0.775, 0.525, 0.8, 0.5, 0.8, 0.5, 0.8, 0.525, 0.8, 0.525, 0.825, 0.5, 0.825, 0.5, 0.825, 0.525, 0.825, 0.525, 0.85, 0.5, 0.85, 0.5, 0.85, 0.525, 0.85, 0.525, 0.875, 0.5, 0.875, 0.5, 0.875, 0.525, 0.875, 0.525, 0.9, 0.5, 0.9, 0.5, 0.9, 0.525, 0.9, 0.525, 0.925, 0.5, 0.925, 0.5, 0.925, 0.525, 0.925, 0.525, 0.95, 0.5, 0.95, 0.5, 0.95, 0.525, 0.95, 0.525, 0.975, 0.5, 0.975, 0.475, 0.75, 0.5, 0.75, 0.5, 0.775, 0.475, 0.775, 0.475, 0.775, 0.5, 0.775, 0.5, 0.8, 0.475, 0.8, 0.475, 0.8, 0.5, 0.8, 0.5, 0.825, 0.475, 0.825, 0.475, 0.825, 0.5, 0.825, 0.5, 0.85, 0.475, 0.85, 0.475, 0.85, 0.5, 0.85, 0.5, 0.875, 0.475, 0.875, 0.475, 0.875, 0.5, 0.875, 0.5, 0.9, 0.475, 0.9, 0.475, 0.9, 0.5, 0.9, 0.5, 0.925, 0.475, 0.925, 0.475, 0.925, 0.5, 0.925, 0.5, 0.95, 0.475, 0.95, 0.475, 0.95, 0.5, 0.95, 0.5, 0.975, 0.475, 0.975, 0.45, 0.75, 0.475, 0.75, 0.475, 0.775, 0.45, 0.775, 0.45, 0.775, 0.475, 0.775, 0.475, 0.8, 0.45, 0.8, 0.45, 0.8, 0.475, 0.8, 0.475, 0.825, 0.45, 0.825, 0.45, 0.825, 0.475, 0.825, 0.475, 0.85, 0.45, 0.85, 0.45, 0.85, 0.475, 0.85, 0.475, 0.875, 0.45, 0.875, 0.45, 0.875, 0.475, 0.875, 0.475, 0.9, 0.45, 0.9, 0.45, 0.9, 0.475, 0.9, 0.475, 0.925, 0.45, 0.925, 0.45, 0.925, 0.475, 0.925, 0.475, 0.95, 0.45, 0.95, 0.45, 0.95, 0.475, 0.95, 0.475, 0.975, 0.45, 0.975, 0.425, 0.75, 0.45, 0.75, 0.45, 0.775, 0.425, 0.775, 0.425, 0.775, 0.45, 0.775, 0.45, 0.8, 0.425, 0.8, 0.425, 0.8, 0.45, 0.8, 0.45, 0.825, 0.425, 0.825, 0.425, 0.825, 0.45, 0.825, 0.45, 0.85, 0.425, 0.85, 0.425, 0.85, 0.45, 0.85, 0.45, 0.875, 0.425, 0.875, 0.425, 0.875, 0.45, 0.875, 0.45, 0.9, 0.425, 0.9, 0.425, 0.9, 0.45, 0.9, 0.45, 0.925, 0.425, 0.925, 0.425, 0.925, 0.45, 0.925, 0.45, 0.95, 0.425, 0.95, 0.425, 0.95, 0.45, 0.95, 0.45, 0.975, 0.425, 0.975, 0.4, 0.75, 0.425, 0.75, 0.425, 0.775, 0.4, 0.775, 0.4, 0.775, 0.425, 0.775, 0.425, 0.8, 0.4, 0.8, 0.4, 0.8, 0.425, 0.8, 0.425, 0.825, 0.4, 0.825, 0.4, 0.825, 0.425, 0.825, 0.425, 0.85, 0.4, 0.85, 0.4, 0.85, 0.425, 0.85, 0.425, 0.875, 0.4, 0.875, 0.4, 0.875, 0.425, 0.875, 0.425, 0.9, 0.4, 0.9, 0.4, 0.9, 0.425, 0.9, 0.425, 0.925, 0.4, 0.925, 0.4, 0.925, 0.425, 0.925, 0.425, 0.95, 0.4, 0.95, 0.4, 0.95, 0.425, 0.95, 0.425, 0.975, 0.4, 0.975, 0.375, 0.75, 0.4, 0.75, 0.4, 0.775, 0.375, 0.775, 0.375, 0.775, 0.4, 0.775, 0.4, 0.8, 0.375, 0.8, 0.375, 0.8, 0.4, 0.8, 0.4, 0.825, 0.375, 0.825, 0.375, 0.825, 0.4, 0.825, 0.4, 0.85, 0.375, 0.85, 0.375, 0.85, 0.4, 0.85, 0.4, 0.875, 0.375, 0.875, 0.375, 0.875, 0.4, 0.875, 0.4, 0.9, 0.375, 0.9, 0.375, 0.9, 0.4, 0.9, 0.4, 0.925, 0.375, 0.925, 0.375, 0.925, 0.4, 0.925, 0.4, 0.95, 0.375, 0.95, 0.375, 0.95, 0.4, 0.95, 0.4, 0.975, 0.375, 0.975, 0.125, 0.5, 0.375, 0.5, 0.375, 0.525, 0.125, 0.525, 0.125, 0.525, 0.375, 0.525, 0.375, 0.55, 0.125, 0.55, 0.125, 0.55, 0.375, 0.55, 0.375, 0.575, 0.125, 0.575, 0.125, 0.575, 0.375, 0.575, 0.375, 0.6, 0.125, 0.6, 0.125, 0.6, 0.375, 0.6, 0.375, 0.625, 0.125, 0.625, 0.125, 0.625, 0.375, 0.625, 0.375, 0.65, 0.125, 0.65, 0.125, 0.65, 0.375, 0.65, 0.375, 0.675, 0.125, 0.675, 0.125, 0.675, 0.375, 0.675, 0.375, 0.7, 0.125, 0.7, 0.125, 0.7, 0.375, 0.7, 0.375, 0.725, 0.125, 0.725, 0.6, 0.75, 0.625, 0.75, 0.625, 0.775, 0.6, 0.775, 0.6, 0.775, 0.625, 0.775, 0.625, 0.8, 0.6, 0.8, 0.6, 0.8, 0.625, 0.8, 0.625, 0.825, 0.6, 0.825, 0.6, 0.825, 0.625, 0.825, 0.625, 0.85, 0.6, 0.85, 0.6, 0.85, 0.625, 0.85, 0.625, 0.875, 0.6, 0.875, 0.6, 0.875, 0.625, 0.875, 0.625, 0.9, 0.6, 0.9, 0.6, 0.9, 0.625, 0.9, 0.625, 0.925, 0.6, 0.925, 0.6, 0.925, 0.625, 0.925, 0.625, 0.95, 0.6, 0.95, 0.6, 0.95, 0.625, 0.95, 0.625, 0.975, 0.6, 0.975, 0.375, 0.5, 0.625, 0.5, 0.625, 0.525, 0.375, 0.525, 0.375, 0.525, 0.625, 0.525, 0.625, 0.55, 0.375, 0.55, 0.375, 0.55, 0.625, 0.55, 0.625, 0.575, 0.375, 0.575, 0.375, 0.575, 0.625, 0.575, 0.625, 0.6, 0.375, 0.6, 0.375, 0.6, 0.625, 0.6, 0.625, 0.625, 0.375, 0.625, 0.375, 0.625, 0.625, 0.625, 0.625, 0.65, 0.375, 0.65, 0.375, 0.65, 0.625, 0.65, 0.625, 0.675, 0.375, 0.675, 0.375, 0.675, 0.625, 0.675, 0.625, 0.7, 0.375, 0.7, 0.375, 0.7, 0.625, 0.7, 0.625, 0.725, 0.375, 0.725, 0.6, 0.0, 0.625, 0.0, 0.625, 0.025, 0.6, 0.025, 0.6, 0.025, 0.625, 0.025, 0.625, 0.05, 0.6, 0.05, 0.5487, 0.2031, 0.5719, 0.2263, 0.5719, 0.2263, 0.5487, 0.2031, 0.6, 0.075, 0.625, 0.075, 0.625, 0.1, 0.6, 0.1, 0.6, 0.1, 0.625, 0.1, 0.625, 0.125, 0.6, 0.125, 0.6, 0.125, 0.625, 0.125, 0.625, 0.15, 0.6, 0.15, 0.6, 0.15, 0.625, 0.15, 0.625, 0.175, 0.6, 0.175, 0.4469, 0.025, 0.4469, 0.0531, 0.4469, 0.0531, 0.4469, 0.025, 0.6, 0.2, 0.625, 0.2, 0.625, 0.225, 0.6, 0.225, 0.5, 0.1469, 0.4719, 0.1469, 0.4719, 0.1469, 0.5, 0.1469, 0.5263, 0.0531, 0.5531, 0.02628, 0.5531, 0.02628, 0.5263, 0.0531, 0.575, 0.15, 0.6, 0.125, 0.6, 0.15, 0.4469, 0.003099, 0.4469, 0.025, 0.4469, 0.025, 0.4469, 0.003099, 0.45, 0.2, 0.475, 0.175, 0.475, 0.2, 0.55, 0.05, 0.575, 0.025, 0.575, 0.05, 0.4763, 0.1281, 0.5, 0.1281, 0.5, 0.1281, 0.4763, 0.1281, 0.5719, 0.02372, 0.5478, 0.04781, 0.5478, 0.04781, 0.5719, 0.02372, 0.4281, 0.0531, 0.4281, 0.025, 0.4281, 0.025, 0.4281, 0.0531, 0.575, 0.2, 0.55, 0.2, 0.55, 0.175, 0.5, 0.0969, 0.475, 0.0969, 0.475, 0.0969, 0.5, 0.0969, 0.4719, 0.1737, 0.4487, 0.1969, 0.4487, 0.1969, 0.4719, 0.1737, 0.55, 0.1, 0.525, 0.075, 0.55, 0.075, 0.55, 0.125, 0.525, 0.125, 0.525, 0.1, 0.4281, 0.2469, 0.4469, 0.2469, 0.45, 0.25, 0.425, 0.25, 0.5531, 0.2469, 0.5719, 0.2469, 0.575, 0.25, 0.55, 0.25, 0.5719, 0.003099, 0.5531, 0.003099, 0.55, 0.0, 0.575, 0.0, 0.4469, 0.003099, 0.4281, 0.003099, 0.425, 0.0, 0.45, 0.0, 0.4281, 0.2263, 0.4281, 0.2469, 0.425, 0.25, 0.425, 0.225, 0.4469, 0.2469, 0.4469, 0.2219, 0.45, 0.225, 0.45, 0.25, 0.5531, 0.2219, 0.5531, 0.2469, 0.55, 0.25, 0.55, 0.225, 0.5719, 0.2469, 0.5719, 0.2263, 0.575, 0.225, 0.575, 0.25, 0.3781, 0.0531, 0.3781, 0.0719, 0.375, 0.075, 0.375, 0.05, 0.3781, 0.1781, 0.3781, 0.1969, 0.375, 0.2, 0.375, 0.175, 0.6219, 0.1969, 0.6219, 0.1781, 0.625, 0.175, 0.625, 0.2, 0.6219, 0.0719, 0.6219, 0.0531, 0.625, 0.05, 0.625, 0.075, 0.4281, 0.003099, 0.4281, 0.025, 0.425, 0.025, 0.425, 0.0, 0.4281, 0.025, 0.4281, 0.0531, 0.425, 0.05, 0.425, 0.025, 0.4469, 0.025, 0.4469, 0.003099, 0.45, 0.0, 0.45, 0.025, 0.4469, 0.0531, 0.4469, 0.025, 0.45, 0.025, 0.45, 0.05, 0.4531, 0.1513, 0.4531, 0.1781, 0.45, 0.175, 0.45, 0.15, 0.4719, 0.1737, 0.4719, 0.1469, 0.475, 0.15, 0.475, 0.175, 0.5531, 0.003099, 0.5531, 0.02628, 0.55, 0.025, 0.55, 0.0, 0.5531, 0.1469, 0.5531, 0.1737, 0.55, 0.175, 0.55, 0.15, 0.5719, 0.02372, 0.5719, 0.003099, 0.575, 0.0, 0.575, 0.025, 0.5781, 0.07628, 0.5781, 0.1, 0.575, 0.1, 0.575, 0.075, 0.5781, 0.1, 0.5781, 0.1325, 0.575, 0.125, 0.575, 0.1, 0.5719, 0.1781, 0.5719, 0.1487, 0.575, 0.15, 0.575, 0.175, 0.5969, 0.1, 0.5969, 0.0719, 0.6, 0.075, 0.6, 0.1, 0.5969, 0.1237, 0.5969, 0.1, 0.6, 0.1, 0.6, 0.125, 0.6, 0.1781, 0.5719, 0.1781, 0.575, 0.175, 0.6, 0.175, 0.5763, 0.1969, 0.6, 0.1969, 0.6, 0.2, 0.575, 0.2, 0.5575, 0.1281, 0.525, 0.1281, 0.525, 0.125, 0.55, 0.125, 0.525, 0.1469, 0.5531, 0.1469, 0.55, 0.15, 0.525, 0.15, 0.5487, 0.2031, 0.525, 0.2031, 0.525, 0.2, 0.55, 0.2, 0.525, 0.2219, 0.5531, 0.2219, 0.55, 0.225, 0.525, 0.225, 0.5263, 0.0531, 0.5, 0.0531, 0.5, 0.05, 0.525, 0.05, 0.5, 0.0969, 0.5263, 0.0969, 0.525, 0.1, 0.5, 0.1, 0.525, 0.1281, 0.5, 0.1281, 0.5, 0.125, 0.525, 0.125, 0.5, 0.1469, 0.525, 0.1469, 0.525, 0.15, 0.5, 0.15, 0.525, 0.2031, 0.5, 0.2031, 0.5, 0.2, 0.525, 0.2, 0.5, 0.2219, 0.525, 0.2219, 0.525, 0.225, 0.5, 0.225, 0.5, 0.0531, 0.475, 0.0531, 0.475, 0.05, 0.5, 0.05, 0.475, 0.0969, 0.5, 0.0969, 0.5, 0.1, 0.475, 0.1, 0.5, 0.1281, 0.4763, 0.1281, 0.475, 0.125, 0.5, 0.125, 0.4719, 0.1469, 0.5, 0.1469, 0.5, 0.15, 0.475, 0.15, 0.5, 0.2031, 0.475, 0.2031, 0.475, 0.2, 0.5, 0.2, 0.475, 0.2219, 0.5, 0.2219, 0.5, 0.225, 0.475, 0.225, 0.475, 0.0531, 0.4469, 0.0531, 0.45, 0.05, 0.475, 0.05, 0.4513, 0.0969, 0.475, 0.0969, 0.475, 0.1, 0.45, 0.1, 0.475, 0.2031, 0.4513, 0.2031, 0.45, 0.2, 0.475, 0.2, 0.4469, 0.2219, 0.475, 0.2219, 0.475, 0.225, 0.45, 0.225, 0.4531, 0.1781, 0.425, 0.1781, 0.425, 0.175, 0.45, 0.175, 0.425, 0.1969, 0.4487, 0.1969, 0.45, 0.2, 0.425, 0.2, 0.4281, 0.0531, 0.4, 0.0531, 0.4, 0.05, 0.425, 0.05, 0.4, 0.0719, 0.4263, 0.0719, 0.425, 0.075, 0.4, 0.075, 0.425, 0.1781, 0.4, 0.1781, 0.4, 0.175, 0.425, 0.175, 0.4, 0.1969, 0.425, 0.1969, 0.425, 0.2, 0.4, 0.2, 0.4, 0.0531, 0.3781, 0.0531, 0.375, 0.05, 0.4, 0.05, 0.3781, 0.0719, 0.4, 0.0719, 0.4, 0.075, 0.375, 0.075, 0.4, 0.1781, 0.3781, 0.1781, 0.375, 0.175, 0.4, 0.175, 0.3781, 0.1969, 0.4, 0.1969, 0.4, 0.2, 0.375, 0.2, 0.6219, 0.0531, 0.6013, 0.0531, 0.6, 0.05, 0.625, 0.05, 0.5969, 0.0719, 0.6219, 0.0719, 0.625, 0.075, 0.6, 0.075, 0.6219, 0.1781, 0.6, 0.1781, 0.6, 0.175, 0.625, 0.175, 0.6, 0.1969, 0.6219, 0.1969, 0.625, 0.2, 0.6, 0.2, 0.6013, 0.0531, 0.5781, 0.07628, 0.575, 0.075, 0.6, 0.05, 0.5719, 0.1487, 0.5969, 0.1237, 0.6, 0.125, 0.575, 0.15, 0.4763, 0.1281, 0.4531, 0.1513, 0.45, 0.15, 0.475, 0.125, 0.4487, 0.1969, 0.4719, 0.1737, 0.475, 0.175, 0.45, 0.2, 0.5478, 0.04781, 0.5719, 0.02372, 0.575, 0.025, 0.55, 0.05, 0.5531, 0.02628, 0.5263, 0.0531, 0.525, 0.05, 0.55, 0.025, 0.5719, 0.2263, 0.5487, 0.2031, 0.55, 0.2, 0.575, 0.225, 0.4513, 0.2031, 0.4281, 0.2263, 0.425, 0.225, 0.45, 0.2, 0.5531, 0.1737, 0.5763, 0.1969, 0.575, 0.2, 0.55, 0.175, 0.5206, 0.075, 0.5478, 0.04781, 0.55, 0.05, 0.525, 0.075, 0.4263, 0.0719, 0.4513, 0.0969, 0.45, 0.1, 0.425, 0.075, 0.5781, 0.1325, 0.5478, 0.1022, 0.55, 0.1, 0.575, 0.125, 0.5478, 0.1022, 0.5206, 0.075, 0.525, 0.075, 0.55, 0.1, 0.5263, 0.0969, 0.5575, 0.1281, 0.55, 0.125, 0.525, 0.1, 0.4281, 0.2263, 0.4469, 0.2219, 0.4469, 0.2469, 0.4281, 0.2469, 0.5531, 0.2219, 0.5719, 0.2263, 0.5719, 0.2469, 0.5531, 0.2469, 0.5781, 0.07628, 0.5969, 0.0719, 0.5969, 0.1, 0.5781, 0.1, 0.5781, 0.1, 0.5969, 0.1, 0.5969, 0.1237, 0.5781, 0.1325, 0.5781, 0.1325, 0.5969, 0.1237, 0.5719, 0.1487, 0.5719, 0.1781, 0.6, 0.1781, 0.6, 0.1969, 0.5763, 0.1969, 0.5531, 0.003099, 0.5719, 0.003099, 0.5719, 0.02372, 0.5531, 0.02628, 0.5531, 0.02628, 0.5719, 0.02372, 0.5478, 0.04781, 0.5575, 0.1281, 0.5781, 0.1325, 0.5719, 0.1487, 0.5531, 0.1469, 0.5531, 0.1469, 0.5719, 0.1487, 0.5719, 0.1781, 0.5531, 0.1737, 0.5531, 0.1737, 0.5719, 0.1781, 0.5763, 0.1969, 0.5263, 0.0531, 0.5478, 0.04781, 0.5206, 0.075, 0.5263, 0.0969, 0.5206, 0.075, 0.5478, 0.1022, 0.5263, 0.0969, 0.5478, 0.1022, 0.5575, 0.1281, 0.525, 0.1281, 0.5575, 0.1281, 0.5531, 0.1469, 0.525, 0.1469, 0.525, 0.2031, 0.5487, 0.2031, 0.5531, 0.2219, 0.525, 0.2219, 0.5, 0.0531, 0.5263, 0.0531, 0.5206, 0.075, 0.5, 0.075, 0.5, 0.075, 0.5206, 0.075, 0.5263, 0.0969, 0.5, 0.0969, 0.5, 0.1281, 0.525, 0.1281, 0.525, 0.1469, 0.5, 0.1469, 0.5, 0.2031, 0.525, 0.2031, 0.525, 0.2219, 0.5, 0.2219, 0.475, 0.0531, 0.5, 0.0531, 0.5, 0.075, 0.475, 0.075, 0.475, 0.075, 0.5, 0.075, 0.5, 0.0969, 0.475, 0.0969, 0.4763, 0.1281, 0.5, 0.1281, 0.5, 0.1469, 0.4719, 0.1469, 0.475, 0.2031, 0.5, 0.2031, 0.5, 0.2219, 0.475, 0.2219, 0.45, 0.075, 0.475, 0.075, 0.475, 0.0969, 0.4513, 0.0969, 0.4531, 0.1513, 0.4719, 0.1469, 0.4719, 0.1737, 0.4531, 0.1781, 0.4531, 0.1781, 0.4719, 0.1737, 0.4487, 0.1969, 0.4469, 0.2219, 0.4513, 0.2031, 0.475, 0.2031, 0.475, 0.2219, 0.4281, 0.003099, 0.4469, 0.003099, 0.4469, 0.025, 0.4281, 0.025, 0.4281, 0.025, 0.4469, 0.025, 0.4469, 0.0531, 0.4281, 0.0531, 0.4281, 0.0531, 0.4469, 0.0531, 0.45, 0.075, 0.4263, 0.0719, 0.425, 0.1781, 0.4531, 0.1781, 0.4487, 0.1969, 0.425, 0.1969, 0.4, 0.0531, 0.4281, 0.0531, 0.4263, 0.0719, 0.4, 0.0719, 0.4, 0.1781, 0.425, 0.1781, 0.425, 0.1969, 0.4, 0.1969, 0.3781, 0.0531, 0.4, 0.0531, 0.4, 0.0719, 0.3781, 0.0719, 0.3781, 0.1781, 0.4, 0.1781, 0.4, 0.1969, 0.3781, 0.1969, 0.6013, 0.0531, 0.6219, 0.0531, 0.6219, 0.0719, 0.5969, 0.0719, 0.6, 0.1781, 0.6219, 0.1781, 0.6219, 0.1969, 0.6, 0.1969, 0.4281, 0.2263, 0.4513, 0.2031, 0.4469, 0.2219, 0.5781, 0.07628, 0.6013, 0.0531, 0.5969, 0.0719, 0.4531, 0.1513, 0.4763, 0.1281, 0.4719, 0.1469, 0.5263, 0.0531, 0.5531, 0.02628, 0.5478, 0.04781, 0.5719, 0.2263, 0.5531, 0.2219, 0.5487, 0.2031, 0.45, 0.075, 0.4469, 0.0531, 0.475, 0.0531, 0.475, 0.075, 0.4513, 0.0969, 0.4263, 0.0719, 0.45, 0.075, 0.5781, 0.1325, 0.5575, 0.1281, 0.5478, 0.1022, 0.4, 0.0719, 0.3781, 0.0719, 0.3781, 0.0719, 0.4, 0.0719, 0.5531, 0.1469, 0.525, 0.1469, 0.525, 0.1469, 0.5531, 0.1469, 0.4281, 0.003099, 0.4469, 0.003099, 0.4469, 0.003099, 0.4281, 0.003099, 0.3781, 0.1781, 0.4, 0.1781, 0.4, 0.1781, 0.3781, 0.1781, 0.525, 0.2031, 0.5487, 0.2031, 0.5487, 0.2031, 0.525, 0.2031, 0.4281, 0.2469, 0.4281, 0.2263, 0.4281, 0.2263, 0.4281, 0.2469, 0.4, 0.1969, 0.3781, 0.1969, 0.3781, 0.1969, 0.4, 0.1969, 0.5531, 0.2219, 0.525, 0.2219, 0.525, 0.2219, 0.5531, 0.2219, 0.4469, 0.2219, 0.4469, 0.2469, 0.4469, 0.2469, 0.4469, 0.2219, 0.6013, 0.0531, 0.6219, 0.0531, 0.6219, 0.0531, 0.6013, 0.0531, 0.5, 0.0531, 0.5263, 0.0531, 0.5263, 0.0531, 0.5, 0.0531, 0.5531, 0.2469, 0.5531, 0.2219, 0.5531, 0.2219, 0.5531, 0.2469, 0.6219, 0.0719, 0.5969, 0.0719, 0.5969, 0.0719, 0.6219, 0.0719, 0.5263, 0.0969, 0.5, 0.0969, 0.5, 0.0969, 0.5263, 0.0969, 0.5719, 0.2263, 0.5719, 0.2469, 0.5719, 0.2469, 0.5719, 0.2263, 0.6, 0.1781, 0.6219, 0.1781, 0.6219, 0.1781, 0.6, 0.1781, 0.5, 0.1281, 0.525, 0.1281, 0.525, 0.1281, 0.5, 0.1281, 0.3781, 0.0719, 0.3781, 0.0531, 0.3781, 0.0531, 0.3781, 0.0719, 0.6219, 0.1969, 0.6, 0.1969, 0.6, 0.1969, 0.6219, 0.1969, 0.525, 0.1469, 0.5, 0.1469, 0.5, 0.1469, 0.525, 0.1469, 0.3781, 0.1969, 0.3781, 0.1781, 0.3781, 0.1781, 0.3781, 0.1969, 0.5781, 0.07628, 0.6013, 0.0531, 0.6013, 0.0531, 0.5781, 0.07628, 0.5, 0.2031, 0.525, 0.2031, 0.525, 0.2031, 0.5, 0.2031, 0.6219, 0.1781, 0.6219, 0.1969, 0.6219, 0.1969, 0.6219, 0.1781, 0.5969, 0.1237, 0.5719, 0.1487, 0.5719, 0.1487, 0.5969, 0.1237, 0.525, 0.2219, 0.5, 0.2219, 0.5, 0.2219, 0.525, 0.2219, 0.6219, 0.0531, 0.6219, 0.0719, 0.6219, 0.0719, 0.6219, 0.0531, 0.4531, 0.1513, 0.4763, 0.1281, 0.4763, 0.1281, 0.4531, 0.1513, 0.475, 0.0531, 0.5, 0.0531, 0.5, 0.0531, 0.475, 0.0531, 0.4281, 0.025, 0.4281, 0.003099, 0.4281, 0.003099, 0.4281, 0.025])
me_cube.materials.append(mat_material)
me_cube.materials.append(mat_light)
me_cube.use_remesh_preserve_volume = False
me_cube.use_remesh_preserve_attributes = False
me_cube.use_mirror_vertex_groups = False
me_cube.update()

# ---- objects
ob_t3d_tile = bpy.data.objects.new('T3D Tile', me_cube)
ob_light = bpy.data.objects.new('Light', light_light)
ob_camera = bpy.data.objects.new('Camera', cam_camera)

# ---- transforms, parenting, visibility, modifiers, constraints
ob_t3d_tile.location = (0.0, 0.0, 0.0)
ob_t3d_tile.scale = (5.0, 5.0, 0.5)
ob_t3d_tile.lock_rotations_4d = False
ob_t3d_tile.empty_display_type = 'ARROWS'
ob_t3d_tile.lineart.crease_threshold = 0.0
ob_light.location = (4.076, 1.005, 5.904)
ob_light.rotation_euler = (0.6503, 0.05522, 1.866)
ob_light.lock_rotations_4d = False
ob_light.empty_display_type = 'ARROWS'
ob_light.color = (0.0, 0.0, 0.0, 0.0)
ob_light.lineart.crease_threshold = 0.0
ob_camera.location = (7.359, -6.926, 4.958)
ob_camera.rotation_euler = (1.109, 0.0, 0.8149)
ob_camera.lock_rotations_4d = False
ob_camera.empty_display_type = 'ARROWS'
ob_camera.color = (0.0, 0.0, 0.0, 0.0)
ob_camera.display_type = 'WIRE'
ob_camera.lineart.crease_threshold = 0.0

# ---- collection membership
col_collection.objects.link(ob_t3d_tile)
col_collection.objects.link(ob_light)
col_collection.objects.link(ob_camera)

# ---- scene / render settings (as saved in the file)
scene.camera = ob_camera
scene.frame_start = 1; scene.frame_end = 250; scene.frame_set(0)
scene.render.engine = 'BLENDER_EEVEE_NEXT'
scene.cycles.use_denoising = False
scene.cycles.samples = 128
scene.cycles.sampling_pattern = 'TABULATED_SOBOL'
scene.cycles.use_adaptive_sampling = False
scene.cycles.use_light_tree = False
scene.view_settings.view_transform = 'Filmic'
bpy.context.view_layer.update()
